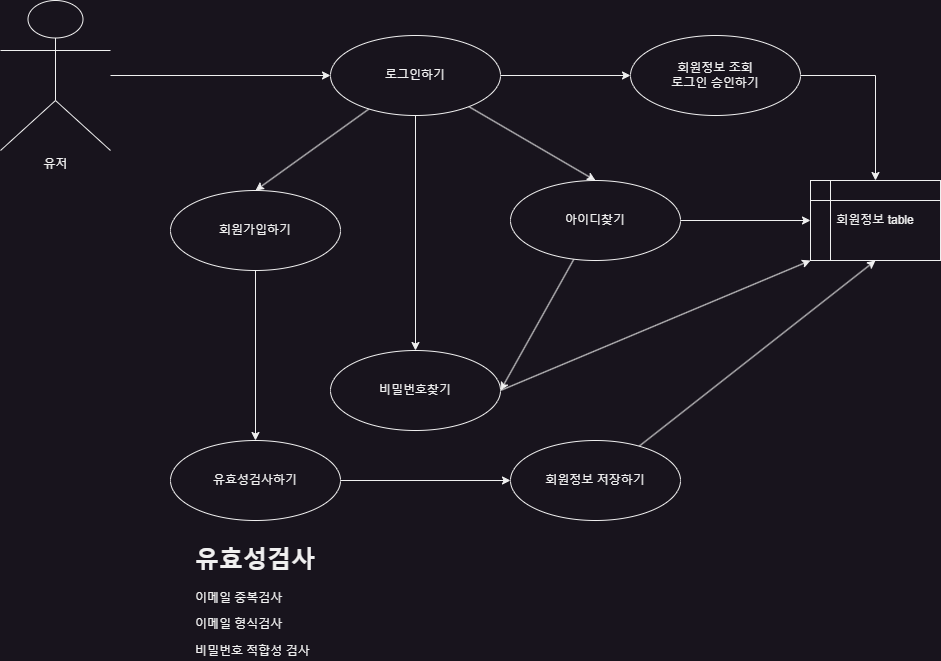

The diagram above was exported from draw.io. Its source (the exported page's mxGraphModel, read from the mxfile embedded in the PNG):
<mxGraphModel dx="1434" dy="788" grid="1" gridSize="10" guides="1" tooltips="1" connect="1" arrows="1" fold="1" page="1" pageScale="1" pageWidth="4681" pageHeight="3300" math="0" shadow="0">
  <root>
    <mxCell id="0" />
    <mxCell id="1" parent="0" />
    <mxCell id="VPzwLrtr9fdZJLcWXxSP-8" style="rounded=0;orthogonalLoop=1;jettySize=auto;html=1;entryX=0;entryY=0.5;entryDx=0;entryDy=0;" edge="1" parent="1" target="VPzwLrtr9fdZJLcWXxSP-7">
      <mxGeometry relative="1" as="geometry">
        <mxPoint x="330" y="165" as="sourcePoint" />
      </mxGeometry>
    </mxCell>
    <mxCell id="VPzwLrtr9fdZJLcWXxSP-1" value="유저" style="shape=umlActor;verticalLabelPosition=bottom;verticalAlign=top;html=1;outlineConnect=0;" vertex="1" parent="1">
      <mxGeometry x="220" y="90" width="110" height="150" as="geometry" />
    </mxCell>
    <mxCell id="VPzwLrtr9fdZJLcWXxSP-12" style="rounded=0;orthogonalLoop=1;jettySize=auto;html=1;entryX=0.5;entryY=0;entryDx=0;entryDy=0;" edge="1" parent="1" source="VPzwLrtr9fdZJLcWXxSP-7" target="VPzwLrtr9fdZJLcWXxSP-9">
      <mxGeometry relative="1" as="geometry" />
    </mxCell>
    <mxCell id="VPzwLrtr9fdZJLcWXxSP-13" style="rounded=0;orthogonalLoop=1;jettySize=auto;html=1;entryX=0.5;entryY=0;entryDx=0;entryDy=0;" edge="1" parent="1" source="VPzwLrtr9fdZJLcWXxSP-7" target="VPzwLrtr9fdZJLcWXxSP-10">
      <mxGeometry relative="1" as="geometry" />
    </mxCell>
    <mxCell id="VPzwLrtr9fdZJLcWXxSP-15" style="rounded=0;orthogonalLoop=1;jettySize=auto;html=1;entryX=0.5;entryY=0;entryDx=0;entryDy=0;" edge="1" parent="1" source="VPzwLrtr9fdZJLcWXxSP-7" target="VPzwLrtr9fdZJLcWXxSP-11">
      <mxGeometry relative="1" as="geometry" />
    </mxCell>
    <mxCell id="VPzwLrtr9fdZJLcWXxSP-26" style="edgeStyle=orthogonalEdgeStyle;rounded=0;orthogonalLoop=1;jettySize=auto;html=1;entryX=0;entryY=0.5;entryDx=0;entryDy=0;" edge="1" parent="1" source="VPzwLrtr9fdZJLcWXxSP-7" target="VPzwLrtr9fdZJLcWXxSP-24">
      <mxGeometry relative="1" as="geometry" />
    </mxCell>
    <mxCell id="VPzwLrtr9fdZJLcWXxSP-7" value="로그인하기" style="ellipse;whiteSpace=wrap;html=1;" vertex="1" parent="1">
      <mxGeometry x="550" y="125" width="170" height="80" as="geometry" />
    </mxCell>
    <mxCell id="VPzwLrtr9fdZJLcWXxSP-19" style="rounded=0;orthogonalLoop=1;jettySize=auto;html=1;entryX=0.5;entryY=0;entryDx=0;entryDy=0;" edge="1" parent="1" source="VPzwLrtr9fdZJLcWXxSP-9" target="VPzwLrtr9fdZJLcWXxSP-17">
      <mxGeometry relative="1" as="geometry" />
    </mxCell>
    <mxCell id="VPzwLrtr9fdZJLcWXxSP-9" value="회원가입하기" style="ellipse;whiteSpace=wrap;html=1;" vertex="1" parent="1">
      <mxGeometry x="390" y="280" width="170" height="80" as="geometry" />
    </mxCell>
    <mxCell id="VPzwLrtr9fdZJLcWXxSP-14" style="rounded=0;orthogonalLoop=1;jettySize=auto;html=1;entryX=1;entryY=0.5;entryDx=0;entryDy=0;" edge="1" parent="1" source="VPzwLrtr9fdZJLcWXxSP-10" target="VPzwLrtr9fdZJLcWXxSP-11">
      <mxGeometry relative="1" as="geometry" />
    </mxCell>
    <mxCell id="VPzwLrtr9fdZJLcWXxSP-27" style="edgeStyle=orthogonalEdgeStyle;rounded=0;orthogonalLoop=1;jettySize=auto;html=1;entryX=0;entryY=0.5;entryDx=0;entryDy=0;" edge="1" parent="1" source="VPzwLrtr9fdZJLcWXxSP-10" target="VPzwLrtr9fdZJLcWXxSP-22">
      <mxGeometry relative="1" as="geometry" />
    </mxCell>
    <mxCell id="VPzwLrtr9fdZJLcWXxSP-10" value="아이디찾기" style="ellipse;whiteSpace=wrap;html=1;" vertex="1" parent="1">
      <mxGeometry x="730" y="270" width="170" height="80" as="geometry" />
    </mxCell>
    <mxCell id="VPzwLrtr9fdZJLcWXxSP-28" style="rounded=0;orthogonalLoop=1;jettySize=auto;html=1;entryX=0;entryY=1;entryDx=0;entryDy=0;exitX=1;exitY=0.5;exitDx=0;exitDy=0;" edge="1" parent="1" source="VPzwLrtr9fdZJLcWXxSP-11" target="VPzwLrtr9fdZJLcWXxSP-22">
      <mxGeometry relative="1" as="geometry" />
    </mxCell>
    <mxCell id="VPzwLrtr9fdZJLcWXxSP-11" value="비밀번호찾기" style="ellipse;whiteSpace=wrap;html=1;" vertex="1" parent="1">
      <mxGeometry x="550" y="440" width="170" height="80" as="geometry" />
    </mxCell>
    <mxCell id="VPzwLrtr9fdZJLcWXxSP-21" style="edgeStyle=orthogonalEdgeStyle;rounded=0;orthogonalLoop=1;jettySize=auto;html=1;entryX=0;entryY=0.5;entryDx=0;entryDy=0;" edge="1" parent="1" source="VPzwLrtr9fdZJLcWXxSP-17" target="VPzwLrtr9fdZJLcWXxSP-20">
      <mxGeometry relative="1" as="geometry" />
    </mxCell>
    <mxCell id="VPzwLrtr9fdZJLcWXxSP-17" value="유효성검사하기" style="ellipse;whiteSpace=wrap;html=1;" vertex="1" parent="1">
      <mxGeometry x="390" y="530" width="170" height="80" as="geometry" />
    </mxCell>
    <mxCell id="VPzwLrtr9fdZJLcWXxSP-18" value="&lt;h1&gt;유효성검사&lt;/h1&gt;&lt;p&gt;이메일 중복검사&lt;/p&gt;&lt;p&gt;이메일 형식검사&lt;/p&gt;&lt;p&gt;비밀번호 적합성 검사&lt;/p&gt;" style="text;html=1;strokeColor=none;fillColor=none;spacing=5;spacingTop=-20;whiteSpace=wrap;overflow=hidden;rounded=0;" vertex="1" parent="1">
      <mxGeometry x="410" y="630" width="130" height="120" as="geometry" />
    </mxCell>
    <mxCell id="VPzwLrtr9fdZJLcWXxSP-23" style="rounded=0;orthogonalLoop=1;jettySize=auto;html=1;entryX=0.5;entryY=1;entryDx=0;entryDy=0;" edge="1" parent="1" source="VPzwLrtr9fdZJLcWXxSP-20" target="VPzwLrtr9fdZJLcWXxSP-22">
      <mxGeometry relative="1" as="geometry" />
    </mxCell>
    <mxCell id="VPzwLrtr9fdZJLcWXxSP-20" value="회원정보 저장하기" style="ellipse;whiteSpace=wrap;html=1;" vertex="1" parent="1">
      <mxGeometry x="730" y="530" width="170" height="80" as="geometry" />
    </mxCell>
    <mxCell id="VPzwLrtr9fdZJLcWXxSP-22" value="회원정보 table" style="shape=internalStorage;whiteSpace=wrap;html=1;backgroundOutline=1;" vertex="1" parent="1">
      <mxGeometry x="1030" y="270" width="130" height="80" as="geometry" />
    </mxCell>
    <mxCell id="VPzwLrtr9fdZJLcWXxSP-25" style="edgeStyle=orthogonalEdgeStyle;rounded=0;orthogonalLoop=1;jettySize=auto;html=1;entryX=0.5;entryY=0;entryDx=0;entryDy=0;" edge="1" parent="1" source="VPzwLrtr9fdZJLcWXxSP-24" target="VPzwLrtr9fdZJLcWXxSP-22">
      <mxGeometry relative="1" as="geometry" />
    </mxCell>
    <mxCell id="VPzwLrtr9fdZJLcWXxSP-24" value="회원정보 조회&lt;br&gt;로그인 승인하기" style="ellipse;whiteSpace=wrap;html=1;" vertex="1" parent="1">
      <mxGeometry x="850" y="125" width="170" height="80" as="geometry" />
    </mxCell>
  </root>
</mxGraphModel>